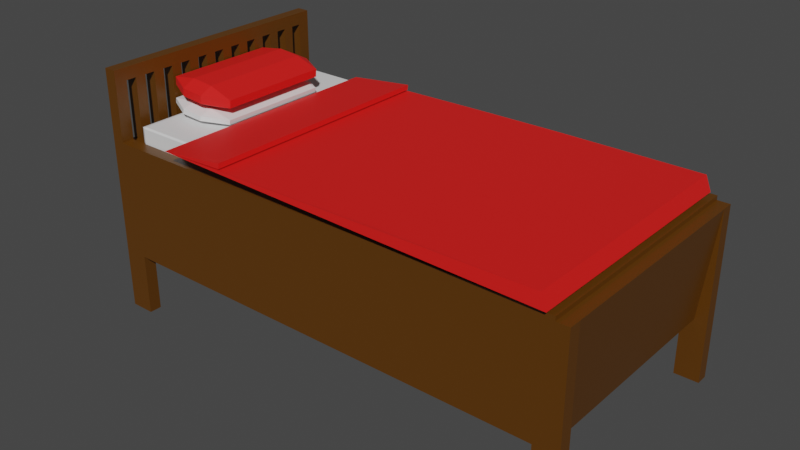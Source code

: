 # Source: bed.blend  (saved by Blender 2.80.74; exported with 4.5.12 LTS)
import bpy
from mathutils import Matrix  # noqa: F401  (used for matrix-valued properties, if any)

bpy.ops.wm.read_factory_settings(use_empty=True)
scene = bpy.context.scene
scene.name = 'Scene'

# ---- collections
col_collection = bpy.data.collections.new('Collection'); scene.collection.children.link(col_collection)

# ---- materials (node trees are filled in below, after node groups)
mat_wood = bpy.data.materials.new('Wood')
mat_wood.alpha_threshold = 0.0
mat_wood.use_transparent_shadow = False
mat_wood.line_color = (0.0, 0.0, 0.0, 1.0)
mat_mattress = bpy.data.materials.new('Mattress')
mat_mattress.use_transparent_shadow = False
mat_covers = bpy.data.materials.new('Covers')
mat_covers.use_transparent_shadow = False

# ---- material node trees
mat_wood.use_nodes = True; mat_wood.node_tree.nodes.clear()
_N = mat_wood.node_tree.nodes; _L = mat_wood.node_tree.links
n0 = _N.new('ShaderNodeOutputMaterial'); n0.name = 'Material Output'; n0.location = (300, 300)
n1 = _N.new('ShaderNodeBsdfPrincipled'); n1.name = 'Principled BSDF'; n1.location = (10, 300)
n1.distribution = 'GGX'
n1.subsurface_method = 'BURLEY'
n1.inputs[0].default_value = (0.1065, 0.03857, 0.001687, 1.0)
n1.inputs[2].default_value = 0.4
n1.inputs[3].default_value = 1.45
n1.inputs[27].default_value = (0.0, 0.0, 0.0, 1.0)
n1.inputs[28].default_value = 1.0
_L.new(n1.outputs[0], n0.inputs[0])
n0.is_active_output = True
mat_mattress.use_nodes = True; mat_mattress.node_tree.nodes.clear()
_N = mat_mattress.node_tree.nodes; _L = mat_mattress.node_tree.links
n0 = _N.new('ShaderNodeOutputMaterial'); n0.name = 'Material Output'; n0.location = (300, 300)
n1 = _N.new('ShaderNodeBsdfPrincipled'); n1.name = 'Principled BSDF'; n1.location = (10, 300)
n1.distribution = 'GGX'
n1.subsurface_method = 'BURLEY'
n1.inputs[3].default_value = 1.45
n1.inputs[27].default_value = (0.0, 0.0, 0.0, 1.0)
n1.inputs[28].default_value = 1.0
_L.new(n1.outputs[0], n0.inputs[0])
n0.is_active_output = True
mat_covers.use_nodes = True; mat_covers.node_tree.nodes.clear()
_N = mat_covers.node_tree.nodes; _L = mat_covers.node_tree.links
n0 = _N.new('ShaderNodeOutputMaterial'); n0.name = 'Material Output'; n0.location = (300, 300)
n1 = _N.new('ShaderNodeBsdfPrincipled'); n1.name = 'Principled BSDF'; n1.location = (10, 300)
n1.distribution = 'GGX'
n1.subsurface_method = 'BURLEY'
n1.inputs[0].default_value = (0.8, 0.01133, 0.009501, 1.0)
n1.inputs[3].default_value = 1.45
n1.inputs[27].default_value = (0.0, 0.0, 0.0, 1.0)
n1.inputs[28].default_value = 1.0
_L.new(n1.outputs[0], n0.inputs[0])
n0.is_active_output = True

# ---- world
world_world = bpy.data.worlds.new('World'); scene.world = world_world
world_world.use_nodes = True; world_world.node_tree.nodes.clear()
_N = world_world.node_tree.nodes; _L = world_world.node_tree.links
n0 = _N.new('ShaderNodeOutputWorld'); n0.name = 'World Output'; n0.location = (300, 300)
n1 = _N.new('ShaderNodeBackground'); n1.name = 'Background'; n1.location = (10, 300)
n1.inputs[0].default_value = (0.05088, 0.05088, 0.05088, 1.0)
_L.new(n1.outputs[0], n0.inputs[0])
n0.is_active_output = True
world_world.color = (0.05088, 0.05088, 0.05088)
world_world.use_sun_shadow = False
world_world.sun_shadow_jitter_overblur = 0.0

# ---- meshes
me_cube = bpy.data.meshes.new('Cube')
me_cube.from_pydata([(2.8, 0.9, 1.398), (2.8, 0.9, 0.5025), (2.8, -0.9, 1.398), (2.8, -0.9, 0.5025), (-0.8, 0.9, 1.398), (-0.8, 0.9, 0.5025), (-0.8, -0.9, 1.398), (-0.8, -0.9, 0.5025), (-0.9, 0.9, 0.5025), (-0.9, -0.9, 0.5025), (-0.9, -0.9, 1.399), (-0.9, 0.9, 1.399), (2.9, 0.9, 1.398), (2.9, 0.9, 0.5025), (2.9, -0.9, 1.398), (2.9, -0.9, 0.5025), (-0.8, -1.0, 0.5025), (-0.8, -1.0, 1.398), (2.8, -1.0, 1.398), (2.8, -1.0, 0.5025), (-0.9, -1.0, 1.399), (2.9, -1.0, 1.398), (2.9, -1.0, 0.5025), (2.8, 1.0, 0.5025), (-0.8, 1.0, 0.5025), (2.8, 1.0, 1.398), (-0.8, 1.0, 1.398), (-0.9, 1.0, 1.399), (-0.9, 1.0, 0.5025), (2.9, 1.0, 1.398), (2.9, 1.0, 0.5025), (2.9, -1.0, 0.002513), (2.9, -0.9, 0.002513), (2.9, 0.9, 0.002513), (2.9, 1.0, 0.002513), (-0.8, 0.9, 0.002513), (-0.9, 0.9, 0.002513), (-0.9, -0.9, 0.002513), (-0.8, -0.9, 0.002513), (2.8, -0.9, 0.002513), (2.8, 0.9, 0.002513), (-0.9, -1.0, 0.002513), (-0.8, -1.0, 0.002513), (2.8, -1.0, 0.002513), (-0.8, 1.0, 0.002513), (-0.9, 1.0, 0.002513), (2.8, 1.0, 0.002513), (3.0, 1.0, 1.398), (3.0, 0.9, 1.398), (3.0, -1.0, 0.5025), (3.0, -0.9, 0.5025), (3.0, -0.9, 1.398), (3.0, -1.0, 1.398), (3.0, 0.9, 0.5025), (3.0, 1.0, 0.5025), (3.0, -1.0, 0.002513), (3.0, -0.9, 0.002513), (3.0, 0.9, 0.002513), (3.0, 1.0, 0.002513), (-1.0, -0.9, 0.5025), (-1.0, -0.9, 1.399), (-1.0, 0.9, 1.399), (-1.0, 0.9, 0.5025), (-1.0, -1.0, 0.5025), (-1.0, -1.0, 1.399), (-1.0, 1.0, 1.399), (-1.0, 1.0, 0.5025), (-1.0, -1.0, 0.002513), (-1.0, -0.9, 0.002513), (-1.0, 0.9, 0.002513), (-1.0, 1.0, 0.002513), (3.0, 0.9, 1.398), (3.0, -0.9, 1.398), (-1.0, 0.9, 1.899), (-0.9, 0.9, 1.899), (-0.9, 1.0, 1.899), (-1.0, 1.0, 1.899), (-1.0, 0.9, 1.999), (-0.9, 0.9, 1.999), (-0.9, 1.0, 1.999), (-1.0, 1.0, 1.999), (-1.0, -0.9, 1.899), (-0.9, -0.9, 1.899), (-1.0, -0.9, 1.999), (-0.9, -0.9, 1.999), (-0.9, -0.9, 1.999), (-0.9, -1.0, 1.999), (-1.0, -0.9, 1.999), (-1.0, -1.0, 1.999), (-0.9, -0.9, 1.398), (-0.9, -0.9, 0.5025), (-1.0, -0.9, 1.398), (-1.0, -0.9, 0.5025), (-1.0, 0.8143, 1.999), (-1.0, 0.7286, 1.999), (-1.0, 0.6429, 1.999), (-1.0, 0.5571, 1.999), (-1.0, 0.4714, 1.999), (-1.0, 0.3857, 1.999), (-1.0, 0.3, 1.999), (-1.0, 0.2143, 1.999), (-1.0, 0.1286, 1.999), (-1.0, 0.04286, 1.999), (-1.0, -0.04286, 1.999), (-1.0, -0.1286, 1.999), (-1.0, -0.2143, 1.999), (-1.0, -0.3, 1.999), (-1.0, -0.3857, 1.999), (-1.0, -0.4714, 1.999), (-1.0, -0.5571, 1.999), (-1.0, -0.6429, 1.999), (-1.0, -0.7286, 1.999), (-1.0, -0.8143, 1.999), (-0.9, -0.8143, 1.999), (-0.9, -0.7286, 1.999), (-0.9, -0.6429, 1.999), (-0.9, -0.5571, 1.999), (-0.9, -0.4714, 1.999), (-0.9, -0.3857, 1.999), (-0.9, -0.3, 1.999), (-0.9, -0.2143, 1.999), (-0.9, -0.1286, 1.999), (-0.9, -0.04286, 1.999), (-0.9, 0.04286, 1.999), (-0.9, 0.1286, 1.999), (-0.9, 0.2143, 1.999), (-0.9, 0.3, 1.999), (-0.9, 0.3857, 1.999), (-0.9, 0.4714, 1.999), (-0.9, 0.5571, 1.999), (-0.9, 0.6429, 1.999), (-0.9, 0.7286, 1.999), (-0.9, 0.8143, 1.999), (-0.9, -0.8143, 1.899), (-0.9, -0.7286, 1.899), (-0.9, -0.6429, 1.899), (-0.9, -0.5571, 1.899), (-0.9, -0.4714, 1.899), (-0.9, -0.3857, 1.899), (-0.9, -0.3, 1.899), (-0.9, -0.2143, 1.899), (-0.9, -0.1286, 1.899), (-0.9, -0.04286, 1.899), (-0.9, 0.04286, 1.899), (-0.9, 0.1286, 1.899), (-0.9, 0.2143, 1.899), (-0.9, 0.3, 1.899), (-0.9, 0.3857, 1.899), (-0.9, 0.4714, 1.899), (-0.9, 0.5571, 1.899), (-0.9, 0.6429, 1.899), (-0.9, 0.7286, 1.899), (-0.9, 0.8143, 1.899), (-1.0, -0.8143, 1.899), (-1.0, -0.7286, 1.899), (-1.0, -0.6429, 1.899), (-1.0, -0.5571, 1.899), (-1.0, -0.4714, 1.899), (-1.0, -0.3857, 1.899), (-1.0, -0.3, 1.899), (-1.0, -0.2143, 1.899), (-1.0, -0.1286, 1.899), (-1.0, -0.04286, 1.899), (-1.0, 0.04286, 1.899), (-1.0, 0.1286, 1.899), (-1.0, 0.2143, 1.899), (-1.0, 0.3, 1.899), (-1.0, 0.3857, 1.899), (-1.0, 0.4714, 1.899), (-1.0, 0.5571, 1.899), (-1.0, 0.6429, 1.899), (-1.0, 0.7286, 1.899), (-1.0, 0.8143, 1.899), (-0.9, -0.8143, 1.399), (-0.9, -0.7286, 1.399), (-0.9, -0.6429, 1.399), (-0.9, -0.5571, 1.399), (-0.9, -0.4714, 1.399), (-0.9, -0.3857, 1.399), (-0.9, -0.3, 1.399), (-0.9, -0.2143, 1.399), (-0.9, -0.1286, 1.399), (-0.9, -0.04286, 1.399), (-0.9, 0.04286, 1.399), (-0.9, 0.1286, 1.399), (-0.9, 0.2143, 1.399), (-0.9, 0.3, 1.399), (-0.9, 0.3857, 1.399), (-0.9, 0.4714, 1.399), (-0.9, 0.5571, 1.399), (-0.9, 0.6429, 1.399), (-0.9, 0.7286, 1.399), (-0.9, 0.8143, 1.399), (-1.0, -0.8143, 1.399), (-1.0, -0.7286, 1.399), (-1.0, -0.6429, 1.399), (-1.0, -0.5571, 1.399), (-1.0, -0.4714, 1.399), (-1.0, -0.3857, 1.399), (-1.0, -0.3, 1.399), (-1.0, -0.2143, 1.399), (-1.0, -0.1286, 1.399), (-1.0, -0.04286, 1.399), (-1.0, 0.04286, 1.399), (-1.0, 0.1286, 1.399), (-1.0, 0.2143, 1.399), (-1.0, 0.3, 1.399), (-1.0, 0.3857, 1.399), (-1.0, 0.4714, 1.399), (-1.0, 0.5571, 1.399), (-1.0, 0.6429, 1.399), (-1.0, 0.7286, 1.399), (-1.0, 0.8143, 1.399), (2.9, 1.0, 1.432), (2.9, 0.9, 1.432), (2.9, -0.9, 1.432), (2.9, -1.0, 1.432), (2.8, -0.9, 1.432), (-0.8, -0.9, 1.432), (2.8, 0.9, 1.432), (-0.8, 0.9, 1.432), (-0.9, 0.9, 1.434), (-0.9, -0.9, 1.434), (2.8, -1.0, 1.432), (-0.8, -1.0, 1.432), (-0.9, -1.0, 1.434), (-0.8, 1.0, 1.432), (2.8, 1.0, 1.432), (-0.9, 1.0, 1.434), (-0.8, 0.9, 0.617), (-0.8, -0.9, 0.617), (2.8, 0.9, 0.617), (2.8, -0.9, 0.617), (-0.775, -0.8681, 1.414), (-0.775, -0.8856, 1.422), (-0.81, -0.8681, 1.422), (-0.775, -0.8856, 1.545), (-0.775, -0.8681, 1.554), (-0.81, -0.8681, 1.545), (-0.775, 0.8517, 1.414), (-0.81, 0.8517, 1.422), (-0.775, 0.8692, 1.422), (-0.775, 0.8517, 1.554), (-0.775, 0.8692, 1.545), (-0.81, 0.8517, 1.545), (2.722, -0.8681, 1.414), (2.757, -0.8681, 1.422), (2.722, -0.8856, 1.422), (2.722, -0.8681, 1.554), (2.722, -0.8856, 1.545), (2.757, -0.8681, 1.545), (2.722, 0.8517, 1.414), (2.722, 0.8692, 1.422), (2.757, 0.8517, 1.422), (2.722, 0.8517, 1.554), (2.757, 0.8517, 1.545), (2.722, 0.8692, 1.545), (2.278, 0.96, 1.576), (2.278, -1.04, 1.576), (1.62, -1.04, 1.576), (1.62, 0.96, 1.576), (0.8904, 0.9373, 1.579), (-0.2557, 0.8871, 1.583), (0.8904, -1.063, 1.579), (-0.2557, -1.113, 1.583), (-0.6864, -0.4614, 1.682), (-0.682, -0.5649, 1.734), (-0.8884, -0.4614, 1.751), (-0.6767, -0.5649, 1.796), (-0.6723, -0.4614, 1.848), (-0.883, -0.4614, 1.814), (-0.6864, 0.4488, 1.682), (-0.8884, 0.4488, 1.751), (-0.682, 0.5523, 1.734), (-0.6723, 0.4488, 1.848), (-0.6767, 0.5523, 1.796), (-0.883, 0.4488, 1.814), (-0.4959, -0.4614, 1.666), (-0.2852, -0.4614, 1.7), (-0.4916, -0.5649, 1.717), (-0.4819, -0.4614, 1.831), (-0.4862, -0.5649, 1.78), (-0.2799, -0.4614, 1.763), (-0.4959, 0.4488, 1.666), (-0.4916, 0.5523, 1.717), (-0.2852, 0.4488, 1.7), (-0.4819, 0.4488, 1.831), (-0.2799, 0.4488, 1.763), (-0.4862, 0.5523, 1.78), (2.82, 0.96, 1.576), (2.82, -1.04, 1.576), (2.868, 0.9515, 1.465), (2.868, -1.049, 1.465), (-0.6786, -0.4846, 1.569), (-0.6742, -0.5882, 1.6), (-0.8806, -0.4846, 1.611), (-0.6689, -0.5882, 1.639), (-0.6645, -0.4846, 1.671), (-0.8752, -0.4846, 1.65), (-0.6786, 0.4255, 1.569), (-0.8806, 0.4255, 1.611), (-0.6742, 0.5291, 1.6), (-0.6645, 0.4255, 1.671), (-0.6689, 0.5291, 1.639), (-0.8752, 0.4255, 1.65), (-0.4881, -0.4846, 1.559), (-0.2774, -0.4846, 1.579), (-0.4838, -0.5882, 1.59), (-0.4741, -0.4846, 1.661), (-0.4784, -0.5882, 1.629), (-0.2721, -0.4846, 1.618), (-0.4881, 0.4255, 1.559), (-0.4838, 0.5291, 1.59), (-0.2774, 0.4255, 1.579), (-0.4741, 0.4255, 1.661), (-0.2721, 0.4255, 1.618), (-0.4784, 0.5291, 1.629), (0.2781, 0.9089, 1.633), (0.2781, -1.091, 1.633), (0.2765, 0.906, 1.592), (0.2765, -1.094, 1.592)], [], [(0, 4, 6, 2), (7, 3, 19, 16), (6, 4, 11, 10), (5, 1, 231, 229), (0, 2, 217, 219), (5, 8, 36, 35), (90, 89, 91, 92), (24, 5, 35, 44), (19, 3, 39, 43), (5, 7, 9, 8), (13, 12, 14, 15), (15, 14, 51, 50), (14, 21, 52, 51), (3, 1, 13, 15), (19, 18, 17, 16), (18, 19, 22, 21), (2, 6, 218, 217), (29, 25, 227, 213), (13, 33, 57, 53), (18, 21, 216, 223), (36, 8, 62, 69), (24, 26, 25, 23), (26, 24, 28, 27), (23, 25, 29, 30), (27, 11, 221, 228), (10, 20, 225, 222), (62, 8, 90, 92), (1, 5, 24, 23), (21, 14, 215, 216), (33, 40, 46, 34), (35, 36, 45, 44), (37, 38, 42, 41), (39, 32, 31, 43), (3, 15, 32, 39), (1, 23, 46, 40), (9, 7, 38, 37), (13, 1, 40, 33), (30, 29, 47, 54), (28, 24, 44, 45), (22, 19, 43, 31), (7, 16, 42, 38), (23, 30, 34, 46), (27, 28, 66, 65), (11, 27, 75, 74), (50, 51, 52, 49), (48, 53, 54, 47), (50, 49, 55, 56), (54, 53, 57, 58), (21, 22, 49, 52), (22, 31, 55, 49), (34, 30, 54, 58), (29, 12, 48, 47), (32, 15, 50, 56), (31, 32, 56, 55), (12, 13, 53, 48), (33, 34, 58, 57), (60, 59, 63, 64), (62, 61, 65, 66), (63, 59, 68, 67), (62, 66, 70, 69), (9, 37, 68, 59), (37, 41, 67, 68), (45, 36, 69, 70), (60, 64, 88, 87), (28, 45, 70, 66), (10, 9, 59, 60), (14, 12, 71, 72), (15, 13, 71, 72), (16, 63, 67, 41, 42), (63, 16, 17, 20, 64), (74, 75, 79, 78), (65, 61, 73, 76), (27, 65, 76, 75), (61, 11, 74, 73), (78, 79, 80, 77), (113, 112, 83, 84), (76, 73, 77, 80), (75, 76, 80, 79), (81, 82, 84, 83), (133, 113, 84, 82), (153, 133, 82, 81), (112, 153, 81, 83), (86, 85, 87, 88), (10, 60, 87, 85), (64, 20, 86, 88), (20, 10, 85, 86), (8, 11, 89, 90), (11, 61, 91, 89), (61, 62, 92, 91), (77, 73, 172, 93), (93, 172, 171, 94), (94, 171, 170, 95), (95, 170, 169, 96), (96, 169, 168, 97), (97, 168, 167, 98), (98, 167, 166, 99), (99, 166, 165, 100), (100, 165, 164, 101), (101, 164, 163, 102), (102, 163, 162, 103), (103, 162, 161, 104), (104, 161, 160, 105), (105, 160, 159, 106), (106, 159, 158, 107), (107, 158, 157, 108), (108, 157, 156, 109), (109, 156, 155, 110), (110, 155, 154, 111), (111, 154, 153, 112), (73, 74, 152, 172), (148, 147, 187, 188), (171, 151, 150, 170), (134, 133, 173, 174), (169, 149, 148, 168), (164, 144, 184, 204), (167, 147, 146, 166), (159, 160, 200, 199), (165, 145, 144, 164), (145, 165, 205, 185), (163, 143, 142, 162), (146, 145, 185, 186), (161, 141, 140, 160), (166, 146, 186, 206), (159, 139, 138, 158), (171, 172, 212, 211), (157, 137, 136, 156), (133, 153, 193, 173), (155, 135, 134, 154), (157, 158, 198, 197), (74, 78, 132, 152), (152, 132, 131, 151), (151, 131, 130, 150), (150, 130, 129, 149), (149, 129, 128, 148), (148, 128, 127, 147), (147, 127, 126, 146), (146, 126, 125, 145), (145, 125, 124, 144), (144, 124, 123, 143), (143, 123, 122, 142), (142, 122, 121, 141), (141, 121, 120, 140), (140, 120, 119, 139), (139, 119, 118, 138), (138, 118, 117, 137), (137, 117, 116, 136), (136, 116, 115, 135), (135, 115, 114, 134), (134, 114, 113, 133), (78, 77, 93, 132), (132, 93, 94, 131), (131, 94, 95, 130), (130, 95, 96, 129), (129, 96, 97, 128), (128, 97, 98, 127), (127, 98, 99, 126), (126, 99, 100, 125), (125, 100, 101, 124), (124, 101, 102, 123), (123, 102, 103, 122), (122, 103, 104, 121), (121, 104, 105, 120), (120, 105, 106, 119), (119, 106, 107, 118), (118, 107, 108, 117), (117, 108, 109, 116), (116, 109, 110, 115), (115, 110, 111, 114), (114, 111, 112, 113), (212, 192, 191, 211), (210, 190, 189, 209), (208, 188, 187, 207), (206, 186, 185, 205), (204, 184, 183, 203), (202, 182, 181, 201), (200, 180, 179, 199), (198, 178, 177, 197), (196, 176, 175, 195), (194, 174, 173, 193), (143, 163, 203, 183), (161, 162, 202, 201), (162, 142, 182, 202), (136, 135, 175, 176), (150, 149, 189, 190), (141, 161, 201, 181), (163, 164, 204, 203), (160, 140, 180, 200), (138, 137, 177, 178), (152, 151, 191, 192), (139, 159, 199, 179), (165, 166, 206, 205), (172, 152, 192, 212), (158, 138, 178, 198), (140, 139, 179, 180), (151, 171, 211, 191), (153, 154, 194, 193), (137, 157, 197, 177), (167, 168, 208, 207), (170, 150, 190, 210), (156, 136, 176, 196), (142, 141, 181, 182), (149, 169, 209, 189), (155, 156, 196, 195), (135, 155, 195, 175), (169, 170, 210, 209), (168, 148, 188, 208), (154, 134, 174, 194), (144, 143, 183, 184), (147, 167, 207, 187), (219, 217, 215, 214), (217, 218, 224, 223), (218, 222, 225, 224), (215, 217, 223, 216), (221, 220, 226, 228), (219, 214, 213, 227), (220, 219, 227, 226), (14, 12, 214, 215), (17, 18, 223, 224), (25, 26, 226, 227), (11, 4, 220, 221), (12, 29, 213, 214), (6, 10, 222, 218), (20, 17, 224, 225), (26, 27, 228, 226), (4, 0, 219, 220), (229, 231, 232, 230), (3, 7, 230, 232), (7, 5, 229, 230), (1, 3, 232, 231), (247, 249, 236, 234), (253, 255, 250, 246), (254, 242, 237, 248), (235, 238, 244, 240), (241, 243, 256, 252), (233, 234, 235), (236, 237, 238), (239, 240, 241), (242, 243, 244), (245, 246, 247), (248, 249, 250), (251, 252, 253), (254, 255, 256), (239, 233, 235, 240), (234, 236, 238, 235), (237, 242, 244, 238), (243, 241, 240, 244), (251, 239, 241, 252), (242, 254, 256, 243), (255, 253, 252, 256), (245, 251, 253, 246), (254, 248, 250, 255), (249, 247, 246, 250), (233, 245, 247, 234), (248, 237, 236, 249), (279, 281, 268, 266), (285, 287, 282, 278), (264, 263, 261, 262), (286, 274, 269, 280), (267, 270, 276, 272), (273, 275, 288, 284), (265, 266, 267), (268, 269, 270), (271, 272, 273), (274, 275, 276), (277, 278, 279), (280, 281, 282), (283, 284, 285), (286, 287, 288), (271, 265, 267, 272), (266, 268, 270, 267), (269, 274, 276, 270), (275, 273, 272, 276), (283, 271, 273, 284), (274, 286, 288, 275), (287, 285, 284, 288), (277, 283, 285, 278), (286, 280, 282, 287), (281, 279, 278, 282), (265, 277, 279, 266), (280, 269, 268, 281), (271, 283, 277, 265), (261, 263, 259, 260), (260, 259, 258, 257), (257, 258, 290, 289), (289, 290, 292, 291), (289, 291, 262, 261, 260, 257), (263, 264, 292, 290, 258, 259), (307, 309, 296, 294), (313, 315, 310, 306), (314, 302, 297, 308), (295, 298, 304, 300), (301, 303, 316, 312), (293, 294, 295), (296, 297, 298), (299, 300, 301), (302, 303, 304), (305, 306, 307), (308, 309, 310), (311, 312, 313), (314, 315, 316), (299, 293, 295, 300), (294, 296, 298, 295), (297, 302, 304, 298), (303, 301, 300, 304), (311, 299, 301, 312), (302, 314, 316, 303), (315, 313, 312, 316), (305, 311, 313, 306), (314, 308, 310, 315), (309, 307, 306, 310), (293, 305, 307, 294), (308, 297, 296, 309), (299, 311, 305, 293), (264, 262, 317, 318), (318, 317, 319, 320), (318, 320, 264), (317, 262, 319)])
me_cube.polygons.foreach_set('material_index', [0, 0, 0, 0, 0, 0, 0, 0, 0, 0, 0, 0, 0, 0, 0, 0, 0, 0, 0, 0, 0, 0, 0, 0, 0, 0, 0, 0, 0, 0, 0, 0, 0, 0, 0, 0, 0, 0, 0, 0, 0, 0, 0, 0, 0, 0, 0, 0, 0, 0, 0, 0, 0, 0, 0, 0, 0, 0, 0, 0, 0, 0, 0, 0, 0, 0, 0, 0, 0, 0, 0, 0, 0, 0, 0, 0, 0, 0, 0, 0, 0, 0, 0, 0, 0, 0, 0, 0, 0, 0, 0, 0, 0, 0, 0, 0, 0, 0, 0, 0, 0, 0, 0, 0, 0, 0, 0, 0, 0, 0, 0, 0, 0, 0, 0, 0, 0, 0, 0, 0, 0, 0, 0, 0, 0, 0, 0, 0, 0, 0, 0, 0, 0, 0, 0, 0, 0, 0, 0, 0, 0, 0, 0, 0, 0, 0, 0, 0, 0, 0, 0, 0, 0, 0, 0, 0, 0, 0, 0, 0, 0, 0, 0, 0, 0, 0, 0, 0, 0, 0, 0, 0, 0, 0, 0, 0, 0, 0, 0, 0, 0, 0, 0, 0, 0, 0, 0, 0, 0, 0, 0, 0, 0, 0, 0, 0, 0, 0, 0, 0, 0, 0, 0, 0, 0, 0, 0, 0, 0, 0, 0, 0, 0, 0, 0, 0, 0, 0, 0, 0, 0, 0, 0, 0, 0, 0, 0, 0, 0, 1, 1, 1, 1, 1, 0, 1, 0, 1, 0, 1, 0, 1, 0, 1, 1, 1, 0, 1, 1, 0, 1, 1, 0, 1, 2, 2, 2, 2, 2, 2, 2, 2, 2, 2, 2, 2, 2, 2, 2, 2, 2, 2, 2, 2, 2, 2, 2, 2, 2, 2, 2, 2, 2, 2, 2, 2, 2, 1, 1, 1, 1, 1, 1, 1, 1, 1, 1, 1, 1, 1, 1, 1, 1, 1, 1, 1, 1, 1, 1, 1, 1, 1, 1, 2, 2, 2, 2])
_uv = me_cube.uv_layers.new(name='UVMap')
_uv.uv.foreach_set('vector', [0.375, 0.0, 0.625, 0.0, 0.625, 0.25, 0.375, 0.25, 0.375, 1.0, 0.625, 1.0, 0.625, 1.0, 0.375, 1.0, 0.625, 0.25, 0.625, 0.0, 0.625, 0.0, 0.625, 0.25, 0.375, 0.75, 0.625, 0.75, 0.625, 0.75, 0.375, 0.75, 0.375, 0.0, 0.375, 0.25, 0.375, 0.25, 0.375, 0.0, 0.375, 0.75, 0.375, 0.75, 0.375, 0.75, 0.375, 0.75, 0.375, 0.75, 0.625, 0.75, 0.625, 0.75, 0.375, 0.75, 0.375, 0.75, 0.375, 0.75, 0.375, 0.75, 0.375, 0.75, 0.625, 1.0, 0.625, 1.0, 0.625, 1.0, 0.625, 1.0, 0.375, 0.75, 0.375, 1.0, 0.375, 1.0, 0.375, 0.75, 0.125, 0.5, 0.375, 0.5, 0.375, 0.75, 0.125, 0.75, 0.125, 0.75, 0.375, 0.75, 0.375, 0.75, 0.125, 0.75, 0.375, 0.25, 0.375, 0.25, 0.375, 0.25, 0.375, 0.25, 0.625, 1.0, 0.625, 0.75, 0.625, 0.75, 0.625, 1.0, 0.375, 0.25, 0.625, 0.25, 0.625, 0.5, 0.375, 0.5, 0.625, 0.25, 0.375, 0.25, 0.375, 0.25, 0.625, 0.25, 0.375, 0.25, 0.625, 0.25, 0.625, 0.25, 0.375, 0.25, 0.875, 0.75, 0.875, 0.75, 0.875, 0.75, 0.875, 0.75, 0.625, 0.75, 0.625, 0.75, 0.625, 0.75, 0.625, 0.75, 0.625, 0.25, 0.625, 0.25, 0.625, 0.25, 0.625, 0.25, 0.375, 0.75, 0.375, 0.75, 0.375, 0.75, 0.375, 0.75, 0.625, 0.5, 0.875, 0.5, 0.875, 0.75, 0.625, 0.75, 0.875, 0.5, 0.625, 0.5, 0.625, 0.5, 0.875, 0.5, 0.625, 0.75, 0.875, 0.75, 0.875, 0.75, 0.625, 0.75, 0.625, 0.0, 0.625, 0.0, 0.625, 0.0, 0.625, 0.0, 0.625, 0.25, 0.625, 0.25, 0.625, 0.25, 0.625, 0.25, 0.375, 0.75, 0.375, 0.75, 0.375, 0.75, 0.375, 0.75, 0.625, 0.75, 0.375, 0.75, 0.375, 0.75, 0.625, 0.75, 0.375, 0.25, 0.375, 0.25, 0.375, 0.25, 0.375, 0.25, 0.625, 0.75, 0.625, 0.75, 0.625, 0.75, 0.625, 0.75, 0.375, 0.75, 0.375, 0.75, 0.375, 0.75, 0.375, 0.75, 0.375, 1.0, 0.375, 1.0, 0.375, 1.0, 0.375, 1.0, 0.625, 1.0, 0.625, 1.0, 0.625, 1.0, 0.625, 1.0, 0.625, 1.0, 0.625, 1.0, 0.625, 1.0, 0.625, 1.0, 0.625, 0.75, 0.625, 0.75, 0.625, 0.75, 0.625, 0.75, 0.375, 1.0, 0.375, 1.0, 0.375, 1.0, 0.375, 1.0, 0.625, 0.75, 0.625, 0.75, 0.625, 0.75, 0.625, 0.75, 0.625, 0.75, 0.875, 0.75, 0.875, 0.75, 0.625, 0.75, 0.625, 0.5, 0.625, 0.5, 0.625, 0.5, 0.625, 0.5, 0.375, 0.25, 0.375, 0.25, 0.375, 0.25, 0.375, 0.25, 0.375, 1.0, 0.375, 1.0, 0.375, 1.0, 0.375, 1.0, 0.625, 0.75, 0.625, 0.75, 0.625, 0.75, 0.625, 0.75, 0.875, 0.5, 0.625, 0.5, 0.625, 0.5, 0.875, 0.5, 0.625, 0.0, 0.625, 0.0, 0.625, 0.0, 0.625, 0.0, 0.125, 0.75, 0.375, 0.75, 0.375, 0.75, 0.125, 0.75, 0.375, 0.5, 0.125, 0.5, 0.125, 0.5, 0.375, 0.5, 0.125, 0.75, 0.125, 0.75, 0.125, 0.75, 0.125, 0.75, 0.125, 0.5, 0.125, 0.5, 0.125, 0.5, 0.125, 0.5, 0.625, 0.25, 0.375, 0.25, 0.375, 0.25, 0.625, 0.25, 0.375, 0.25, 0.375, 0.25, 0.375, 0.25, 0.375, 0.25, 0.625, 0.75, 0.625, 0.75, 0.625, 0.75, 0.625, 0.75, 0.375, 0.0, 0.375, 0.0, 0.375, 0.0, 0.375, 0.0, 0.625, 1.0, 0.625, 1.0, 0.625, 1.0, 0.625, 1.0, 0.625, 1.0, 0.625, 1.0, 0.625, 1.0, 0.625, 1.0, 0.375, 0.5, 0.125, 0.5, 0.125, 0.5, 0.375, 0.5, 0.625, 0.75, 0.625, 0.75, 0.625, 0.75, 0.625, 0.75, 0.625, 0.5, 0.375, 0.5, 0.375, 0.5, 0.625, 0.5, 0.375, 0.75, 0.625, 0.75, 0.625, 0.75, 0.375, 0.75, 0.375, 0.5, 0.375, 0.5, 0.375, 0.5, 0.375, 0.5, 0.375, 0.75, 0.375, 0.75, 0.375, 0.75, 0.375, 0.75, 0.375, 1.0, 0.375, 1.0, 0.375, 1.0, 0.375, 1.0, 0.375, 1.0, 0.375, 1.0, 0.375, 1.0, 0.375, 1.0, 0.375, 0.75, 0.375, 0.75, 0.375, 0.75, 0.375, 0.75, 0.625, 0.5, 0.625, 0.5, 0.625, 0.5, 0.625, 0.5, 0.625, 0.5, 0.625, 0.5, 0.625, 0.5, 0.625, 0.5, 0.625, 0.5, 0.375, 0.5, 0.375, 0.5, 0.625, 0.5, 0.375, 0.25, 0.375, 0.0, 0.375, 0.0, 0.375, 0.25, 0.125, 0.75, 0.125, 0.5, 0.375, 0.0, 0.375, 0.25, 0.375, 0.5, 0.375, 0.5, 0.375, 0.5, 0.375, 0.5, 0.375, 0.5, 0.375, 0.5, 0.375, 0.5, 0.625, 0.5, 0.625, 0.5, 0.625, 0.5, 0.625, 0.0, 0.625, 0.0, 0.625, 0.0, 0.625, 0.0, 0.625, 0.75, 0.625, 0.75, 0.625, 0.75, 0.625, 0.75, 0.875, 0.5, 0.875, 0.5, 0.875, 0.5, 0.875, 0.5, 0.625, 0.75, 0.625, 0.75, 0.625, 0.75, 0.625, 0.75, 0.625, 0.0, 0.625, 0.0, 0.625, 0.0, 0.625, 0.0, 0.625, 0.0, 0.625, 0.0, 0.625, 0.0, 0.625, 0.0, 0.625, 0.75, 0.625, 0.75, 0.625, 0.75, 0.625, 0.75, 0.875, 0.5, 0.875, 0.5, 0.875, 0.5, 0.875, 0.5, 0.625, 0.75, 0.625, 0.75, 0.625, 0.75, 0.625, 0.75, 0.625, 0.0, 0.625, 0.0, 0.625, 0.0, 0.625, 0.0, 0.625, 0.75, 0.625, 0.75, 0.625, 0.75, 0.625, 0.75, 0.625, 0.75, 0.625, 0.75, 0.625, 0.75, 0.625, 0.75, 0.625, 0.25, 0.625, 0.25, 0.625, 0.25, 0.625, 0.25, 0.625, 0.5, 0.625, 0.5, 0.625, 0.5, 0.625, 0.5, 0.625, 0.5, 0.625, 0.5, 0.625, 0.5, 0.625, 0.5, 0.625, 0.25, 0.625, 0.25, 0.625, 0.25, 0.625, 0.25, 0.0, 0.0, 0.0, 0.0, 0.0, 0.0, 0.0, 0.0, 0.625, 0.75, 0.625, 0.75, 0.625, 0.75, 0.625, 0.75, 0.625, 0.75, 0.375, 0.75, 0.375, 0.75, 0.625, 0.75, 0.625, 0.75, 0.625, 0.75, 0.625, 0.75, 0.625, 0.75, 0.625, 0.75, 0.625, 0.75, 0.625, 0.75, 0.625, 0.75, 0.625, 0.75, 0.625, 0.75, 0.625, 0.75, 0.625, 0.75, 0.625, 0.75, 0.625, 0.75, 0.625, 0.75, 0.625, 0.75, 0.625, 0.75, 0.625, 0.75, 0.625, 0.75, 0.625, 0.75, 0.625, 0.75, 0.625, 0.75, 0.625, 0.75, 0.625, 0.75, 0.625, 0.75, 0.625, 0.75, 0.625, 0.75, 0.625, 0.75, 0.625, 0.75, 0.625, 0.75, 0.625, 0.75, 0.625, 0.75, 0.625, 0.75, 0.625, 0.75, 0.625, 0.75, 0.625, 0.75, 0.625, 0.75, 0.625, 0.75, 0.625, 0.75, 0.625, 0.75, 0.625, 0.75, 0.625, 0.75, 0.625, 0.75, 0.625, 0.75, 0.625, 0.75, 0.625, 0.75, 0.625, 0.75, 0.625, 0.75, 0.625, 0.75, 0.625, 0.75, 0.625, 0.75, 0.625, 0.75, 0.625, 0.75, 0.625, 0.75, 0.625, 0.75, 0.625, 0.75, 0.625, 0.75, 0.625, 0.75, 0.625, 0.75, 0.625, 0.75, 0.625, 0.75, 0.625, 0.75, 0.625, 0.75, 0.625, 0.75, 0.625, 0.75, 0.625, 0.75, 0.625, 0.75, 0.625, 0.75, 0.625, 0.75, 0.625, 0.75, 0.625, 0.75, 0.625, 0.75, 0.625, 0.75, 0.625, 0.75, 0.625, 0.75, 0.625, 0.75, 0.625, 0.75, 0.625, 0.75, 0.625, 0.75, 0.625, 0.75, 0.625, 0.75, 0.625, 0.75, 0.625, 0.75, 0.625, 0.75, 0.625, 0.0, 0.625, 0.0, 0.625, 0.0, 0.625, 0.0, 0.625, 0.75, 0.625, 0.75, 0.625, 0.75, 0.625, 0.75, 0.625, 0.0, 0.625, 0.0, 0.625, 0.0, 0.625, 0.0, 0.625, 0.75, 0.625, 0.75, 0.625, 0.75, 0.625, 0.75, 0.625, 0.75, 0.625, 0.75, 0.625, 0.75, 0.625, 0.75, 0.625, 0.75, 0.625, 0.75, 0.625, 0.75, 0.625, 0.75, 0.625, 0.75, 0.625, 0.75, 0.625, 0.75, 0.625, 0.75, 0.625, 0.75, 0.625, 0.75, 0.625, 0.75, 0.625, 0.75, 0.625, 0.75, 0.625, 0.75, 0.625, 0.75, 0.625, 0.75, 0.625, 0.75, 0.625, 0.75, 0.625, 0.75, 0.625, 0.75, 0.625, 0.0, 0.625, 0.0, 0.625, 0.0, 0.625, 0.0, 0.625, 0.75, 0.625, 0.75, 0.625, 0.75, 0.625, 0.75, 0.625, 0.75, 0.625, 0.75, 0.625, 0.75, 0.625, 0.75, 0.625, 0.75, 0.625, 0.75, 0.625, 0.75, 0.625, 0.75, 0.625, 0.75, 0.625, 0.75, 0.625, 0.75, 0.625, 0.75, 0.625, 0.75, 0.625, 0.75, 0.625, 0.75, 0.625, 0.75, 0.625, 0.75, 0.625, 0.75, 0.625, 0.75, 0.625, 0.75, 0.625, 0.75, 0.625, 0.75, 0.625, 0.75, 0.625, 0.75, 0.625, 0.75, 0.625, 0.75, 0.625, 0.75, 0.625, 0.75, 0.625, 0.0, 0.625, 0.0, 0.625, 0.0, 0.625, 0.0, 0.625, 0.0, 0.625, 0.0, 0.625, 0.0, 0.625, 0.0, 0.625, 0.0, 0.625, 0.0, 0.625, 0.0, 0.625, 0.0, 0.625, 0.0, 0.625, 0.0, 0.625, 0.0, 0.625, 0.0, 0.625, 0.0, 0.625, 0.0, 0.625, 0.0, 0.625, 0.0, 0.625, 0.0, 0.625, 0.0, 0.625, 0.0, 0.625, 0.0, 0.625, 0.0, 0.625, 0.0, 0.625, 0.0, 0.625, 0.0, 0.625, 0.0, 0.625, 0.0, 0.625, 0.0, 0.625, 0.0, 0.625, 0.0, 0.625, 0.0, 0.625, 0.0, 0.625, 0.0, 0.625, 0.0, 0.625, 0.0, 0.625, 0.0, 0.625, 0.0, 0.625, 0.0, 0.625, 0.0, 0.625, 0.0, 0.625, 0.0, 0.625, 0.0, 0.625, 0.0, 0.625, 0.0, 0.625, 0.0, 0.625, 0.0, 0.625, 0.0, 0.625, 0.0, 0.625, 0.0, 0.625, 0.0, 0.625, 0.0, 0.625, 0.0, 0.625, 0.0, 0.625, 0.0, 0.625, 0.0, 0.625, 0.0, 0.625, 0.0, 0.625, 0.0, 0.625, 0.0, 0.625, 0.0, 0.625, 0.0, 0.625, 0.0, 0.625, 0.0, 0.625, 0.0, 0.625, 0.0, 0.625, 0.0, 0.625, 0.0, 0.625, 0.0, 0.625, 0.0, 0.625, 0.0, 0.625, 0.0, 0.625, 0.0, 0.625, 0.0, 0.625, 0.0, 0.625, 0.0, 0.625, 0.0, 0.625, 0.0, 0.625, 0.0, 0.625, 0.0, 0.625, 0.0, 0.625, 0.0, 0.625, 0.0, 0.625, 0.0, 0.625, 0.0, 0.625, 0.0, 0.625, 0.0, 0.625, 0.0, 0.625, 0.0, 0.625, 0.0, 0.625, 0.0, 0.625, 0.0, 0.625, 0.0, 0.625, 0.0, 0.625, 0.0, 0.625, 0.0, 0.625, 0.0, 0.625, 0.0, 0.625, 0.0, 0.625, 0.0, 0.625, 0.0, 0.625, 0.0, 0.625, 0.0, 0.625, 0.0, 0.625, 0.0, 0.625, 0.0, 0.625, 0.0, 0.625, 0.0, 0.625, 0.0, 0.625, 0.0, 0.625, 0.0, 0.625, 0.0, 0.625, 0.0, 0.625, 0.0, 0.625, 0.0, 0.625, 0.0, 0.625, 0.0, 0.625, 0.0, 0.625, 0.0, 0.625, 0.0, 0.625, 0.0, 0.625, 0.0, 0.625, 0.0, 0.625, 0.0, 0.625, 0.0, 0.625, 0.0, 0.625, 0.0, 0.625, 0.0, 0.625, 0.0, 0.625, 0.0, 0.625, 0.0, 0.625, 0.0, 0.625, 0.0, 0.625, 0.0, 0.625, 0.0, 0.625, 0.0, 0.625, 0.0, 0.625, 0.0, 0.625, 0.0, 0.625, 0.0, 0.625, 0.0, 0.625, 0.0, 0.625, 0.0, 0.625, 0.0, 0.625, 0.0, 0.625, 0.0, 0.625, 0.0, 0.625, 0.0, 0.625, 0.0, 0.625, 0.0, 0.625, 0.0, 0.625, 0.0, 0.625, 0.0, 0.625, 0.0, 0.625, 0.0, 0.625, 0.0, 0.625, 0.0, 0.625, 0.0, 0.625, 0.75, 0.625, 0.75, 0.625, 0.75, 0.625, 0.75, 0.625, 0.75, 0.625, 0.75, 0.625, 0.75, 0.625, 0.75, 0.625, 0.75, 0.625, 0.75, 0.625, 0.75, 0.625, 0.75, 0.625, 0.75, 0.625, 0.75, 0.625, 0.75, 0.625, 0.75, 0.625, 0.75, 0.625, 0.75, 0.625, 0.75, 0.625, 0.75, 0.625, 0.75, 0.625, 0.75, 0.625, 0.75, 0.625, 0.75, 0.625, 0.75, 0.625, 0.75, 0.625, 0.75, 0.625, 0.75, 0.625, 0.75, 0.625, 0.75, 0.625, 0.75, 0.625, 0.75, 0.625, 0.75, 0.625, 0.75, 0.625, 0.75, 0.625, 0.75, 0.625, 0.75, 0.625, 0.75, 0.625, 0.75, 0.625, 0.75, 0.625, 0.75, 0.625, 0.75, 0.625, 0.75, 0.625, 0.75, 0.625, 0.75, 0.625, 0.75, 0.625, 0.75, 0.625, 0.75, 0.625, 0.75, 0.625, 0.75, 0.625, 0.75, 0.625, 0.75, 0.625, 0.0, 0.625, 0.0, 0.625, 0.0, 0.625, 0.0, 0.625, 0.0, 0.625, 0.0, 0.625, 0.0, 0.625, 0.0, 0.625, 0.75, 0.625, 0.75, 0.625, 0.75, 0.625, 0.75, 0.625, 0.75, 0.625, 0.75, 0.625, 0.75, 0.625, 0.75, 0.625, 0.75, 0.625, 0.75, 0.625, 0.75, 0.625, 0.75, 0.625, 0.0, 0.625, 0.0, 0.625, 0.0, 0.625, 0.0, 0.625, 0.0, 0.625, 0.0, 0.625, 0.0, 0.625, 0.0, 0.625, 0.75, 0.625, 0.75, 0.625, 0.75, 0.625, 0.75, 0.625, 0.75, 0.625, 0.75, 0.625, 0.75, 0.625, 0.75, 0.625, 0.75, 0.625, 0.75, 0.625, 0.75, 0.625, 0.75, 0.625, 0.75, 0.625, 0.75, 0.625, 0.75, 0.625, 0.75, 0.625, 0.0, 0.625, 0.0, 0.625, 0.0, 0.625, 0.0, 0.625, 0.75, 0.625, 0.75, 0.625, 0.75, 0.625, 0.75, 0.625, 0.75, 0.625, 0.75, 0.625, 0.75, 0.625, 0.75, 0.625, 0.75, 0.625, 0.75, 0.625, 0.75, 0.625, 0.75, 0.625, 0.75, 0.625, 0.75, 0.625, 0.75, 0.625, 0.75, 0.625, 0.75, 0.625, 0.75, 0.625, 0.75, 0.625, 0.75, 0.625, 0.75, 0.625, 0.75, 0.625, 0.75, 0.625, 0.75, 0.625, 0.0, 0.625, 0.0, 0.625, 0.0, 0.625, 0.0, 0.625, 0.75, 0.625, 0.75, 0.625, 0.75, 0.625, 0.75, 0.625, 0.75, 0.625, 0.75, 0.625, 0.75, 0.625, 0.75, 0.625, 0.75, 0.625, 0.75, 0.625, 0.75, 0.625, 0.75, 0.625, 0.75, 0.625, 0.75, 0.625, 0.75, 0.625, 0.75, 0.625, 0.75, 0.625, 0.75, 0.625, 0.75, 0.625, 0.75, 0.625, 0.75, 0.625, 0.75, 0.625, 0.75, 0.625, 0.75, 0.625, 0.0, 0.625, 0.0, 0.625, 0.0, 0.625, 0.0, 0.625, 0.75, 0.625, 0.75, 0.625, 0.75, 0.625, 0.75, 0.375, 0.0, 0.375, 0.25, 0.375, 0.25, 0.375, 0.0, 0.375, 0.25, 0.625, 0.25, 0.625, 0.25, 0.375, 0.25, 0.625, 0.25, 0.625, 0.25, 0.625, 0.25, 0.625, 0.25, 0.375, 0.25, 0.375, 0.25, 0.375, 0.25, 0.375, 0.25, 0.625, 0.0, 0.625, 0.0, 0.625, 0.0, 0.625, 0.0, 0.375, 0.0, 0.375, 0.0, 0.375, 0.0, 0.375, 0.0, 0.625, 0.0, 0.375, 0.0, 0.375, 0.0, 0.625, 0.0, 0.375, 0.75, 0.375, 0.5, 0.375, 0.5, 0.375, 0.75, 0.625, 0.5, 0.625, 0.25, 0.625, 0.25, 0.625, 0.5, 0.875, 0.75, 0.875, 0.5, 0.875, 0.5, 0.875, 0.75, 0.625, 0.0, 0.625, 0.0, 0.625, 0.0, 0.625, 0.0, 0.375, 0.0, 0.375, 0.0, 0.375, 0.0, 0.375, 0.0, 0.625, 0.25, 0.625, 0.25, 0.625, 0.25, 0.625, 0.25, 0.625, 0.5, 0.625, 0.5, 0.625, 0.5, 0.625, 0.5, 0.875, 0.5, 0.875, 0.5, 0.875, 0.5, 0.875, 0.5, 0.625, 0.0, 0.375, 0.0, 0.375, 0.0, 0.625, 0.0, 0.375, 0.75, 0.625, 0.75, 0.625, 1.0, 0.375, 1.0, 0.625, 1.0, 0.375, 1.0, 0.375, 1.0, 0.625, 1.0, 0.375, 1.0, 0.375, 0.75, 0.375, 0.75, 0.375, 1.0, 0.625, 0.75, 0.625, 1.0, 0.625, 1.0, 0.625, 0.75, 0.3906, 0.7525, 0.6094, 0.7525, 0.6094, 0.9975, 0.3906, 0.9975, 0.3906, 0.5025, 0.6094, 0.5025, 0.6094, 0.7475, 0.3906, 0.7475, 0.6275, 0.5025, 0.8725, 0.5025, 0.8725, 0.7475, 0.6275, 0.7475, 0.3906, 0.002495, 0.6094, 0.002495, 0.6094, 0.2475, 0.3906, 0.2475, 0.3906, 0.2525, 0.6094, 0.2525, 0.6094, 0.4975, 0.3906, 0.4975, 0.1275, 0.7475, 0.1275, 0.75, 0.125, 0.7475, 0.6094, 0.9975, 0.625, 0.9975, 0.6094, 1.0, 0.1275, 0.5025, 0.125, 0.5025, 0.1275, 0.5, 0.8725, 0.5025, 0.8725, 0.5, 0.875, 0.5025, 0.3725, 0.7475, 0.375, 0.7475, 0.3725, 0.75, 0.6275, 0.7475, 0.6275, 0.75, 0.625, 0.7475, 0.3725, 0.5025, 0.3725, 0.5, 0.375, 0.5025, 0.6275, 0.5025, 0.625, 0.5025, 0.6275, 0.5, 0.1275, 0.5025, 0.1275, 0.7475, 0.125, 0.7475, 0.125, 0.5025, 0.3906, 0.9975, 0.6094, 0.9975, 0.6094, 1.0, 0.3906, 1.0, 0.8725, 0.7475, 0.8725, 0.5025, 0.875, 0.5025, 0.875, 0.7475, 0.6094, 0.2525, 0.3906, 0.2525, 0.3906, 0.2475, 0.6094, 0.2475, 0.3725, 0.5025, 0.1275, 0.5025, 0.1275, 0.5, 0.3725, 0.5, 0.8725, 0.5025, 0.6275, 0.5025, 0.6275, 0.5, 0.8725, 0.5, 0.6094, 0.5025, 0.3906, 0.5025, 0.3906, 0.4975, 0.6094, 0.4975, 0.3725, 0.7475, 0.3725, 0.5025, 0.3906, 0.5025, 0.3906, 0.7475, 0.6275, 0.5025, 0.6275, 0.7475, 0.6094, 0.7475, 0.6094, 0.5025, 0.6094, 0.7525, 0.3906, 0.7525, 0.3906, 0.7475, 0.6094, 0.7475, 0.1275, 0.7475, 0.3725, 0.7475, 0.3725, 0.75, 0.1275, 0.75, 0.6275, 0.7475, 0.8725, 0.7475, 0.8725, 0.75, 0.6275, 0.75, 0.4526, 0.8355, 0.5474, 0.8355, 0.5474, 0.9145, 0.4526, 0.9145, 0.4526, 0.5232, 0.5474, 0.5232, 0.5474, 0.7268, 0.4526, 0.7268, 0.0, 0.0, 1.0, 0.0, 1.0, 1.0, 0.0, 1.0, 0.7105, 0.5232, 0.7895, 0.5232, 0.7895, 0.7268, 0.7105, 0.7268, 0.4526, 0.02317, 0.5474, 0.02317, 0.5474, 0.2268, 0.4526, 0.2268, 0.4526, 0.3355, 0.5474, 0.3355, 0.5474, 0.4145, 0.4526, 0.4145, 0.2105, 0.7268, 0.2105, 0.75, 0.125, 0.7268, 0.5474, 0.9145, 0.625, 0.9145, 0.5474, 1.0, 0.2105, 0.5232, 0.125, 0.5232, 0.2105, 0.5, 0.7895, 0.5232, 0.7895, 0.5, 0.875, 0.5232, 0.2895, 0.7268, 0.375, 0.7268, 0.2895, 0.75, 0.7105, 0.7268, 0.7105, 0.75, 0.625, 0.7268, 0.2895, 0.5232, 0.2895, 0.5, 0.375, 0.5232, 0.7105, 0.5232, 0.625, 0.5232, 0.7105, 0.5, 0.2105, 0.5232, 0.2105, 0.7268, 0.125, 0.7268, 0.125, 0.5232, 0.4526, 0.9145, 0.5474, 0.9145, 0.5474, 1.0, 0.4526, 1.0, 0.7895, 0.7268, 0.7895, 0.5232, 0.875, 0.5232, 0.875, 0.7268, 0.5474, 0.3355, 0.4526, 0.3355, 0.4526, 0.2268, 0.5474, 0.2268, 0.2895, 0.5232, 0.2105, 0.5232, 0.2105, 0.5, 0.2895, 0.5, 0.7895, 0.5232, 0.7105, 0.5232, 0.7105, 0.5, 0.7895, 0.5, 0.5474, 0.5232, 0.4526, 0.5232, 0.4526, 0.4145, 0.5474, 0.4145, 0.2895, 0.7268, 0.2895, 0.5232, 0.4526, 0.5232, 0.4526, 0.7268, 0.7105, 0.5232, 0.7105, 0.7268, 0.5474, 0.7268, 0.5474, 0.5232, 0.5474, 0.8355, 0.4526, 0.8355, 0.4526, 0.7268, 0.5474, 0.7268, 0.2105, 0.7268, 0.2895, 0.7268, 0.2895, 0.75, 0.2105, 0.75, 0.7105, 0.7268, 0.7895, 0.7268, 0.7895, 0.75, 0.7105, 0.75, 0.2105, 0.5232, 0.2895, 0.5232, 0.2895, 0.7268, 0.2105, 0.7268, 1.0, 1.0, 1.0, 0.0, 1.0, 0.0, 1.0, 1.0, 1.0, 1.0, 1.0, 0.0, 1.0, 0.0, 1.0, 1.0, 1.0, 1.0, 1.0, 0.0, 1.0, 0.0, 1.0, 1.0, 1.0, 1.0, 1.0, 0.0, 1.0, 0.0, 1.0, 1.0, 1.0, 1.0, 1.0, 1.0, 0.0, 1.0, 1.0, 1.0, 1.0, 1.0, 1.0, 1.0, 1.0, 0.0, 0.0, 0.0, 1.0, 0.0, 1.0, 0.0, 1.0, 0.0, 1.0, 0.0, 0.4526, 0.8355, 0.5474, 0.8355, 0.5474, 0.9145, 0.4526, 0.9145, 0.4526, 0.5232, 0.5474, 0.5232, 0.5474, 0.7268, 0.4526, 0.7268, 0.7105, 0.5232, 0.7895, 0.5232, 0.7895, 0.7268, 0.7105, 0.7268, 0.4526, 0.02317, 0.5474, 0.02317, 0.5474, 0.2268, 0.4526, 0.2268, 0.4526, 0.3355, 0.5474, 0.3355, 0.5474, 0.4145, 0.4526, 0.4145, 0.2105, 0.7268, 0.2105, 0.75, 0.125, 0.7268, 0.5474, 0.9145, 0.625, 0.9145, 0.5474, 1.0, 0.2105, 0.5232, 0.125, 0.5232, 0.2105, 0.5, 0.7895, 0.5232, 0.7895, 0.5, 0.875, 0.5232, 0.2895, 0.7268, 0.375, 0.7268, 0.2895, 0.75, 0.7105, 0.7268, 0.7105, 0.75, 0.625, 0.7268, 0.2895, 0.5232, 0.2895, 0.5, 0.375, 0.5232, 0.7105, 0.5232, 0.625, 0.5232, 0.7105, 0.5, 0.2105, 0.5232, 0.2105, 0.7268, 0.125, 0.7268, 0.125, 0.5232, 0.4526, 0.9145, 0.5474, 0.9145, 0.5474, 1.0, 0.4526, 1.0, 0.7895, 0.7268, 0.7895, 0.5232, 0.875, 0.5232, 0.875, 0.7268, 0.5474, 0.3355, 0.4526, 0.3355, 0.4526, 0.2268, 0.5474, 0.2268, 0.2895, 0.5232, 0.2105, 0.5232, 0.2105, 0.5, 0.2895, 0.5, 0.7895, 0.5232, 0.7105, 0.5232, 0.7105, 0.5, 0.7895, 0.5, 0.5474, 0.5232, 0.4526, 0.5232, 0.4526, 0.4145, 0.5474, 0.4145, 0.2895, 0.7268, 0.2895, 0.5232, 0.4526, 0.5232, 0.4526, 0.7268, 0.7105, 0.5232, 0.7105, 0.7268, 0.5474, 0.7268, 0.5474, 0.5232, 0.5474, 0.8355, 0.4526, 0.8355, 0.4526, 0.7268, 0.5474, 0.7268, 0.2105, 0.7268, 0.2895, 0.7268, 0.2895, 0.75, 0.2105, 0.75, 0.7105, 0.7268, 0.7895, 0.7268, 0.7895, 0.75, 0.7105, 0.75, 0.2105, 0.5232, 0.2895, 0.5232, 0.2895, 0.7268, 0.2105, 0.7268, 0.0, 0.0, 0.0, 1.0, 0.0, 1.0, 0.0, 0.0, 0.0, 0.0, 0.0, 1.0, 0.0, 1.0, 0.0, 0.0, 0.0, 0.0, 0.0, 0.0, 0.0, 0.0, 0.0, 1.0, 0.0, 1.0, 0.0, 1.0])
me_cube.materials.append(mat_wood)
me_cube.materials.append(mat_mattress)
me_cube.materials.append(mat_covers)
me_cube.use_remesh_preserve_volume = False
me_cube.use_remesh_preserve_attributes = False
me_cube.use_mirror_vertex_groups = False
me_cube.update()

# ---- objects
ob_cube = bpy.data.objects.new('Cube', me_cube)

# ---- transforms, parenting, visibility, modifiers, constraints
ob_cube.location = (0.0, 0.0, 0.0)
ob_cube.lock_rotations_4d = False
ob_cube.empty_display_type = 'ARROWS'
ob_cube.lineart.crease_threshold = 0.0

# ---- collection membership
col_collection.objects.link(ob_cube)

# ---- scene / render settings (as saved in the file)
scene.frame_start = 1; scene.frame_end = 250; scene.frame_set(1)
scene.render.engine = 'BLENDER_EEVEE_NEXT'
scene.cycles.use_denoising = False
scene.cycles.samples = 128
scene.cycles.sampling_pattern = 'TABULATED_SOBOL'
scene.cycles.use_adaptive_sampling = False
scene.cycles.use_light_tree = False
scene.view_settings.view_transform = 'Filmic'
bpy.context.view_layer.update()

# ---- added for rendering (the .blend has no active camera and no usable light): camera, sun
cam_auto = bpy.data.cameras.new('AutoCamera')
cam_auto.lens = 50.0
cam_auto.sensor_width = 36.0
cam_auto.clip_end = 1000.0
ob_auto_camera = bpy.data.objects.new('AutoCamera', cam_auto)
scene.collection.objects.link(ob_auto_camera)
ob_auto_camera.location = (5.5751, -5.54655, 4.66101)
ob_auto_camera.rotation_euler = (1.09748, -7.21219e-08, 0.694738)
scene.camera = ob_auto_camera
light_auto_sun = bpy.data.lights.new('AutoSun', 'SUN')
light_auto_sun.energy = 3.0
light_auto_sun.angle = 0.0523599
ob_auto_sun = bpy.data.objects.new('AutoSun', light_auto_sun)
scene.collection.objects.link(ob_auto_sun)
ob_auto_sun.rotation_euler = (0.872665, 0.174533, 0.523599)
bpy.context.view_layer.update()
